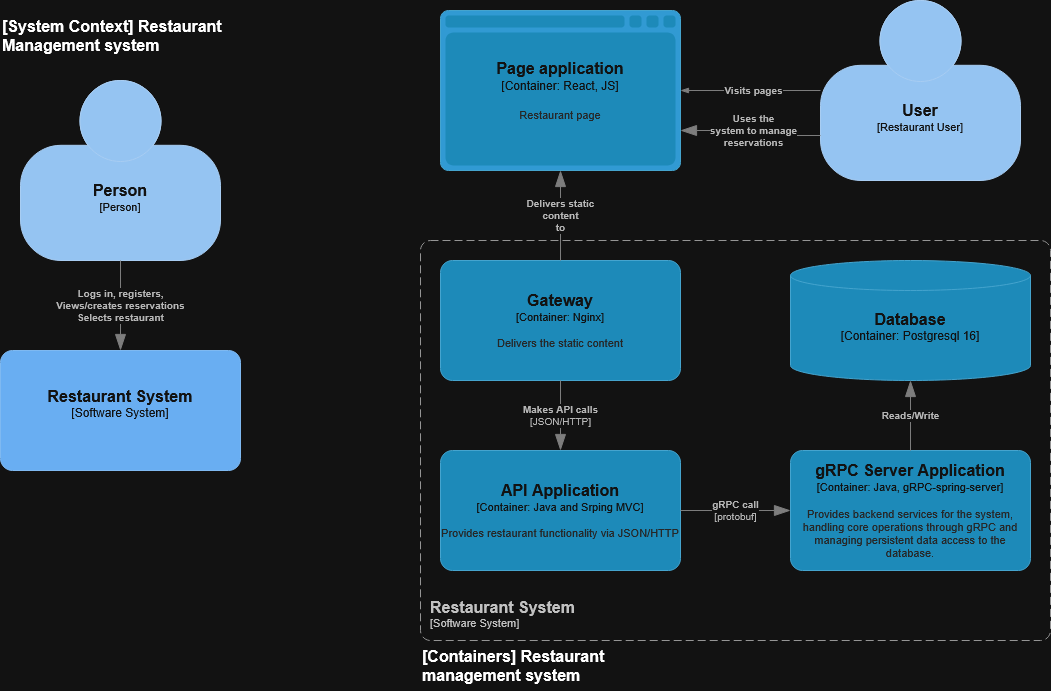

The diagram above was exported from draw.io. Its source (the exported page's mxGraphModel, read from the mxfile embedded in the PNG):
<mxGraphModel dx="2384" dy="2175" grid="1" gridSize="10" guides="1" tooltips="1" connect="1" arrows="1" fold="1" page="1" pageScale="1" pageWidth="850" pageHeight="1100" math="0" shadow="0">
  <root>
    <mxCell id="0" />
    <mxCell id="1" parent="0" />
    <object placeholders="1" c4Name="Restaurant System" c4Type="SystemScopeBoundary" c4Application="Software System" label="&lt;font style=&quot;font-size: 16px&quot;&gt;&lt;b&gt;&lt;div style=&quot;text-align: left&quot;&gt;%c4Name%&lt;/div&gt;&lt;/b&gt;&lt;/font&gt;&lt;div style=&quot;text-align: left&quot;&gt;[%c4Application%]&lt;/div&gt;" id="pK94zWZjt2cskUSEF-S--1">
      <mxCell parent="1" style="rounded=1;fontSize=11;whiteSpace=wrap;html=1;dashed=1;arcSize=20;fillColor=none;strokeColor=#666666;fontColor=#333333;labelBackgroundColor=none;align=left;verticalAlign=bottom;labelBorderColor=none;spacingTop=0;spacing=10;dashPattern=8 4;metaEdit=1;rotatable=0;perimeter=rectanglePerimeter;noLabel=0;labelPadding=0;allowArrows=0;connectable=0;expand=0;recursiveResize=0;editable=1;pointerEvents=0;absoluteArcSize=1;points=[[0.25,0,0],[0.5,0,0],[0.75,0,0],[1,0.25,0],[1,0.5,0],[1,0.75,0],[0.75,1,0],[0.5,1,0],[0.25,1,0],[0,0.75,0],[0,0.5,0],[0,0.25,0]];" vertex="1">
        <mxGeometry height="400" width="630" x="90" y="180" as="geometry" />
      </mxCell>
    </object>
    <object placeholders="1" c4Name="Page application" c4Type="Container" c4Technology="React, JS" c4Description="Restaurant page" label="&lt;font style=&quot;font-size: 16px&quot;&gt;&lt;b&gt;%c4Name%&lt;/b&gt;&lt;/font&gt;&lt;div&gt;[%c4Type%:&amp;nbsp;%c4Technology%]&lt;/div&gt;&lt;br&gt;&lt;div&gt;&lt;font style=&quot;font-size: 11px&quot;&gt;&lt;font color=&quot;#E6E6E6&quot;&gt;%c4Description%&lt;/font&gt;&lt;/div&gt;" id="pK94zWZjt2cskUSEF-S--2">
      <mxCell parent="1" style="shape=mxgraph.c4.webBrowserContainer2;whiteSpace=wrap;html=1;boundedLbl=1;rounded=0;labelBackgroundColor=none;strokeColor=#118ACD;fillColor=#23A2D9;strokeColor=#118ACD;strokeColor2=#0E7DAD;fontSize=12;fontColor=#ffffff;align=center;metaEdit=1;points=[[0.5,0,0],[1,0.25,0],[1,0.5,0],[1,0.75,0],[0.5,1,0],[0,0.75,0],[0,0.5,0],[0,0.25,0]];resizable=0;" vertex="1">
        <mxGeometry height="160" width="240" x="110" y="-50" as="geometry" />
      </mxCell>
    </object>
    <object placeholders="1" c4Name="API Application" c4Type="Container" c4Technology="Java and Srping MVC" c4Description="Provides restaurant functionality via JSON/HTTP" label="&lt;font style=&quot;font-size: 16px&quot;&gt;&lt;b&gt;%c4Name%&lt;/b&gt;&lt;/font&gt;&lt;div&gt;[%c4Type%: %c4Technology%]&lt;/div&gt;&lt;br&gt;&lt;div&gt;&lt;font style=&quot;font-size: 11px&quot;&gt;&lt;font color=&quot;#E6E6E6&quot;&gt;%c4Description%&lt;/font&gt;&lt;/div&gt;" id="pK94zWZjt2cskUSEF-S--3">
      <mxCell parent="1" style="rounded=1;whiteSpace=wrap;html=1;fontSize=11;labelBackgroundColor=none;fillColor=#23A2D9;fontColor=#ffffff;align=center;arcSize=10;strokeColor=#0E7DAD;metaEdit=1;resizable=0;points=[[0.25,0,0],[0.5,0,0],[0.75,0,0],[1,0.25,0],[1,0.5,0],[1,0.75,0],[0.75,1,0],[0.5,1,0],[0.25,1,0],[0,0.75,0],[0,0.5,0],[0,0.25,0]];" vertex="1">
        <mxGeometry height="120" width="240" x="110" y="390" as="geometry" />
      </mxCell>
    </object>
    <object placeholders="1" c4Name="Gateway" c4Type="Container" c4Technology="Nginx" c4Description="Delivers the static content" label="&lt;font style=&quot;font-size: 16px&quot;&gt;&lt;b&gt;%c4Name%&lt;/b&gt;&lt;/font&gt;&lt;div&gt;[%c4Type%: %c4Technology%]&lt;/div&gt;&lt;br&gt;&lt;div&gt;&lt;font style=&quot;font-size: 11px&quot;&gt;&lt;font color=&quot;#E6E6E6&quot;&gt;%c4Description%&lt;/font&gt;&lt;/div&gt;" id="pK94zWZjt2cskUSEF-S--4">
      <mxCell parent="1" style="rounded=1;whiteSpace=wrap;html=1;fontSize=11;labelBackgroundColor=none;fillColor=#23A2D9;fontColor=#ffffff;align=center;arcSize=10;strokeColor=#0E7DAD;metaEdit=1;resizable=0;points=[[0.25,0,0],[0.5,0,0],[0.75,0,0],[1,0.25,0],[1,0.5,0],[1,0.75,0],[0.75,1,0],[0.5,1,0],[0.25,1,0],[0,0.75,0],[0,0.5,0],[0,0.25,0]];" vertex="1">
        <mxGeometry height="120" width="240" x="110" y="200" as="geometry" />
      </mxCell>
    </object>
    <object placeholders="1" c4Name="User" c4Type="Restaurant User" c4Description="" label="&lt;font style=&quot;font-size: 16px&quot;&gt;&lt;b&gt;%c4Name%&lt;/b&gt;&lt;/font&gt;&lt;div&gt;[%c4Type%]&lt;/div&gt;&lt;br&gt;&lt;div&gt;&lt;font style=&quot;font-size: 11px&quot;&gt;&lt;font color=&quot;#cccccc&quot;&gt;%c4Description%&lt;/font&gt;&lt;/div&gt;" id="pK94zWZjt2cskUSEF-S--5">
      <mxCell parent="1" style="html=1;fontSize=11;dashed=0;whiteSpace=wrap;fillColor=#083F75;strokeColor=#06315C;fontColor=#ffffff;shape=mxgraph.c4.person2;align=center;metaEdit=1;points=[[0.5,0,0],[1,0.5,0],[1,0.75,0],[0.75,1,0],[0.5,1,0],[0.25,1,0],[0,0.75,0],[0,0.5,0]];resizable=0;" vertex="1">
        <mxGeometry height="180" width="200" x="490" y="-60" as="geometry" />
      </mxCell>
    </object>
    <object placeholders="1" c4Type="Relationship" c4Description="Visits pages" label="&lt;div style=&quot;text-align: left&quot;&gt;&lt;div style=&quot;text-align: center&quot;&gt;&lt;b&gt;%c4Description%&lt;/b&gt;&lt;/div&gt;" id="pK94zWZjt2cskUSEF-S--6">
      <mxCell edge="1" parent="1" source="pK94zWZjt2cskUSEF-S--5" style="endArrow=blockThin;html=1;fontSize=10;fontColor=#404040;strokeWidth=1;endFill=1;strokeColor=#828282;elbow=vertical;metaEdit=1;jumpStyle=arc;jumpSize=16;rounded=0;exitX=0;exitY=0.5;exitDx=0;exitDy=0;exitPerimeter=0;entryX=1;entryY=0.5;entryDx=0;entryDy=0;entryPerimeter=0;" target="pK94zWZjt2cskUSEF-S--2">
        <mxGeometry relative="1" width="240" x="-0.0282" as="geometry">
          <mxPoint as="offset" />
          <mxPoint x="310" y="290" as="sourcePoint" />
          <mxPoint x="550" y="290" as="targetPoint" />
        </mxGeometry>
      </mxCell>
    </object>
    <object placeholders="1" c4Type="Relationship" c4Description="Delivers static&#10;content&#10;to" label="&lt;div style=&quot;text-align: left&quot;&gt;&lt;div style=&quot;text-align: center&quot;&gt;&lt;b&gt;%c4Description%&lt;/b&gt;&lt;/div&gt;" id="pK94zWZjt2cskUSEF-S--7">
      <mxCell edge="1" parent="1" source="pK94zWZjt2cskUSEF-S--4" style="endArrow=blockThin;html=1;fontSize=10;fontColor=#404040;strokeWidth=1;endFill=1;strokeColor=#828282;elbow=vertical;metaEdit=1;endSize=14;startSize=14;jumpStyle=arc;jumpSize=16;rounded=0;edgeStyle=orthogonalEdgeStyle;exitX=0.5;exitY=0;exitDx=0;exitDy=0;exitPerimeter=0;entryX=0.5;entryY=1;entryDx=0;entryDy=0;entryPerimeter=0;" target="pK94zWZjt2cskUSEF-S--2">
        <mxGeometry relative="1" width="240" as="geometry">
          <Array as="points">
            <mxPoint x="230" y="160" />
            <mxPoint x="230" y="160" />
          </Array>
          <mxPoint x="310" y="290" as="sourcePoint" />
          <mxPoint x="550" y="290" as="targetPoint" />
        </mxGeometry>
      </mxCell>
    </object>
    <object placeholders="1" c4Type="Relationship" c4Technology="JSON/HTTP" c4Description="Makes API calls" label="&lt;div style=&quot;text-align: left&quot;&gt;&lt;div style=&quot;text-align: center&quot;&gt;&lt;b&gt;%c4Description%&lt;/b&gt;&lt;/div&gt;&lt;div style=&quot;text-align: center&quot;&gt;[%c4Technology%]&lt;/div&gt;&lt;/div&gt;" id="pK94zWZjt2cskUSEF-S--8">
      <mxCell edge="1" parent="1" source="pK94zWZjt2cskUSEF-S--4" style="endArrow=blockThin;html=1;fontSize=10;fontColor=#404040;strokeWidth=1;endFill=1;strokeColor=#828282;elbow=vertical;metaEdit=1;endSize=14;startSize=14;jumpStyle=arc;jumpSize=16;rounded=0;edgeStyle=orthogonalEdgeStyle;exitX=0.5;exitY=1;exitDx=0;exitDy=0;exitPerimeter=0;entryX=0.5;entryY=0;entryDx=0;entryDy=0;entryPerimeter=0;" target="pK94zWZjt2cskUSEF-S--3">
        <mxGeometry relative="1" width="240" as="geometry">
          <mxPoint x="310" y="290" as="sourcePoint" />
          <mxPoint x="550" y="290" as="targetPoint" />
        </mxGeometry>
      </mxCell>
    </object>
    <object placeholders="1" c4Name="[Containers] Restaurant management system" c4Type="ContainerDiagramTitle" c4Description="" label="&lt;font style=&quot;font-size: 16px&quot;&gt;&lt;b&gt;&lt;div style=&quot;text-align: left&quot;&gt;%c4Name%&lt;/div&gt;&lt;/b&gt;&lt;/font&gt;&lt;div style=&quot;text-align: left&quot;&gt;%c4Description%&lt;/div&gt;" id="pK94zWZjt2cskUSEF-S--9">
      <mxCell parent="1" style="text;html=1;strokeColor=none;fillColor=none;align=left;verticalAlign=top;whiteSpace=wrap;rounded=0;metaEdit=1;allowArrows=0;resizable=1;rotatable=0;connectable=0;recursiveResize=0;expand=0;pointerEvents=0;points=[[0.25,0,0],[0.5,0,0],[0.75,0,0],[1,0.25,0],[1,0.5,0],[1,0.75,0],[0.75,1,0],[0.5,1,0],[0.25,1,0],[0,0.75,0],[0,0.5,0],[0,0.25,0]];" vertex="1">
        <mxGeometry height="50" width="260" x="90" y="580" as="geometry" />
      </mxCell>
    </object>
    <object placeholders="1" c4Name="gRPC Server Application" c4Type="Container" c4Technology="Java, gRPC-spring-server" c4Description="Provides backend services for the system, handling core operations through gRPC and managing persistent data access to the database." label="&lt;font style=&quot;font-size: 16px&quot;&gt;&lt;b&gt;%c4Name%&lt;/b&gt;&lt;/font&gt;&lt;div&gt;[%c4Type%: %c4Technology%]&lt;/div&gt;&lt;br&gt;&lt;div&gt;&lt;font style=&quot;font-size: 11px&quot;&gt;&lt;font color=&quot;#E6E6E6&quot;&gt;%c4Description%&lt;/font&gt;&lt;/div&gt;" id="pK94zWZjt2cskUSEF-S--10">
      <mxCell parent="1" style="rounded=1;whiteSpace=wrap;html=1;fontSize=11;labelBackgroundColor=none;fillColor=#23A2D9;fontColor=#ffffff;align=center;arcSize=10;strokeColor=#0E7DAD;metaEdit=1;resizable=0;points=[[0.25,0,0],[0.5,0,0],[0.75,0,0],[1,0.25,0],[1,0.5,0],[1,0.75,0],[0.75,1,0],[0.5,1,0],[0.25,1,0],[0,0.75,0],[0,0.5,0],[0,0.25,0]];" vertex="1">
        <mxGeometry height="120" width="240" x="460" y="390" as="geometry" />
      </mxCell>
    </object>
    <object placeholders="1" c4Type="Relationship" c4Technology="protobuf" c4Description="gRPC call" label="&lt;div style=&quot;text-align: left&quot;&gt;&lt;div style=&quot;text-align: center&quot;&gt;&lt;b&gt;%c4Description%&lt;/b&gt;&lt;/div&gt;&lt;div style=&quot;text-align: center&quot;&gt;[%c4Technology%]&lt;/div&gt;&lt;/div&gt;" id="pK94zWZjt2cskUSEF-S--12">
      <mxCell edge="1" parent="1" source="pK94zWZjt2cskUSEF-S--3" style="endArrow=blockThin;html=1;fontSize=10;fontColor=#404040;strokeWidth=1;endFill=1;strokeColor=#828282;elbow=vertical;metaEdit=1;endSize=14;startSize=14;jumpStyle=arc;jumpSize=16;rounded=0;edgeStyle=orthogonalEdgeStyle;exitX=1;exitY=0.5;exitDx=0;exitDy=0;exitPerimeter=0;entryX=0;entryY=0.5;entryDx=0;entryDy=0;entryPerimeter=0;" target="pK94zWZjt2cskUSEF-S--10">
        <mxGeometry relative="1" width="240" as="geometry">
          <mxPoint x="310" y="330" as="sourcePoint" />
          <mxPoint x="420" y="400" as="targetPoint" />
        </mxGeometry>
      </mxCell>
    </object>
    <object placeholders="1" c4Name="Database" c4Type="Container" c4Technology="Postgresql 16" c4Description="" label="&lt;font style=&quot;font-size: 16px&quot;&gt;&lt;b&gt;%c4Name%&lt;/b&gt;&lt;/font&gt;&lt;div&gt;[%c4Type%:&amp;nbsp;%c4Technology%]&lt;/div&gt;&lt;br&gt;&lt;div&gt;&lt;font style=&quot;font-size: 11px&quot;&gt;&lt;font color=&quot;#E6E6E6&quot;&gt;%c4Description%&lt;/font&gt;&lt;/div&gt;" id="i3a7x_GX31bdHKaj5Jl8-1">
      <mxCell parent="1" style="shape=cylinder3;size=15;whiteSpace=wrap;html=1;boundedLbl=1;rounded=0;labelBackgroundColor=none;fillColor=#23A2D9;fontSize=12;fontColor=#ffffff;align=center;strokeColor=#0E7DAD;metaEdit=1;points=[[0.5,0,0],[1,0.25,0],[1,0.5,0],[1,0.75,0],[0.5,1,0],[0,0.75,0],[0,0.5,0],[0,0.25,0]];resizable=0;" vertex="1">
        <mxGeometry height="120" width="240" x="460" y="200" as="geometry" />
      </mxCell>
    </object>
    <object placeholders="1" c4Type="Relationship" c4Description="Reads/Write" label="&lt;div style=&quot;text-align: left&quot;&gt;&lt;div style=&quot;text-align: center&quot;&gt;&lt;b&gt;%c4Description%&lt;/b&gt;&lt;/div&gt;" id="i3a7x_GX31bdHKaj5Jl8-3">
      <mxCell edge="1" parent="1" source="pK94zWZjt2cskUSEF-S--10" style="endArrow=blockThin;html=1;fontSize=10;fontColor=#404040;strokeWidth=1;endFill=1;strokeColor=#828282;elbow=vertical;metaEdit=1;endSize=14;startSize=14;jumpStyle=arc;jumpSize=16;rounded=0;edgeStyle=orthogonalEdgeStyle;exitX=0.5;exitY=0;exitDx=0;exitDy=0;exitPerimeter=0;entryX=0.5;entryY=1;entryDx=0;entryDy=0;entryPerimeter=0;" target="i3a7x_GX31bdHKaj5Jl8-1">
        <mxGeometry relative="1" width="240" as="geometry">
          <mxPoint x="310" y="330" as="sourcePoint" />
          <mxPoint x="550" y="330" as="targetPoint" />
        </mxGeometry>
      </mxCell>
    </object>
    <object placeholders="1" c4Type="Relationship" c4Description="Uses the &#10;system to manage &#10;reservations" label="&lt;div style=&quot;text-align: left&quot;&gt;&lt;div style=&quot;text-align: center&quot;&gt;&lt;b&gt;%c4Description%&lt;/b&gt;&lt;/div&gt;" id="bwTIntIa3owG6iI7HaaP-7">
      <mxCell edge="1" parent="1" source="pK94zWZjt2cskUSEF-S--5" style="endArrow=blockThin;html=1;fontSize=10;fontColor=#404040;strokeWidth=1;endFill=1;strokeColor=#828282;elbow=vertical;metaEdit=1;endSize=14;startSize=14;jumpStyle=arc;jumpSize=16;rounded=0;edgeStyle=orthogonalEdgeStyle;exitX=0;exitY=0.75;exitDx=0;exitDy=0;exitPerimeter=0;entryX=1;entryY=0.75;entryDx=0;entryDy=0;entryPerimeter=0;" target="pK94zWZjt2cskUSEF-S--2">
        <mxGeometry relative="1" width="240" as="geometry">
          <Array as="points">
            <mxPoint x="450" y="75" />
            <mxPoint x="450" y="70" />
          </Array>
          <mxPoint x="320" y="120" as="sourcePoint" />
          <mxPoint x="560" y="120" as="targetPoint" />
        </mxGeometry>
      </mxCell>
    </object>
    <object placeholders="1" c4Name="Person" c4Type="Person" c4Description="" label="&lt;font style=&quot;font-size: 16px&quot;&gt;&lt;b&gt;%c4Name%&lt;/b&gt;&lt;/font&gt;&lt;div&gt;[%c4Type%]&lt;/div&gt;&lt;br&gt;&lt;div&gt;&lt;font style=&quot;font-size: 11px&quot;&gt;&lt;font color=&quot;#cccccc&quot;&gt;%c4Description%&lt;/font&gt;&lt;/div&gt;" id="VZaEJW8Wv0UvZGT2v-is-1">
      <mxCell parent="1" style="html=1;fontSize=11;dashed=0;whiteSpace=wrap;fillColor=#083F75;strokeColor=#06315C;fontColor=#ffffff;shape=mxgraph.c4.person2;align=center;metaEdit=1;points=[[0.5,0,0],[1,0.5,0],[1,0.75,0],[0.75,1,0],[0.5,1,0],[0.25,1,0],[0,0.75,0],[0,0.5,0]];resizable=0;" vertex="1">
        <mxGeometry height="180" width="200" x="-310" y="20" as="geometry" />
      </mxCell>
    </object>
    <object placeholders="1" c4Name="[System Context] Restaurant Management system" c4Type="ContainerScopeBoundary" c4Description="" label="&lt;font style=&quot;font-size: 16px&quot;&gt;&lt;b&gt;&lt;div style=&quot;text-align: left&quot;&gt;%c4Name%&lt;/div&gt;&lt;/b&gt;&lt;/font&gt;&lt;div style=&quot;text-align: left&quot;&gt;%c4Description%&lt;/div&gt;" id="VZaEJW8Wv0UvZGT2v-is-2">
      <mxCell parent="1" style="text;html=1;strokeColor=none;fillColor=none;align=left;verticalAlign=top;whiteSpace=wrap;rounded=0;metaEdit=1;allowArrows=0;resizable=1;rotatable=0;connectable=0;recursiveResize=0;expand=0;pointerEvents=0;points=[[0.25,0,0],[0.5,0,0],[0.75,0,0],[1,0.25,0],[1,0.5,0],[1,0.75,0],[0.75,1,0],[0.5,1,0],[0.25,1,0],[0,0.75,0],[0,0.5,0],[0,0.25,0]];" vertex="1">
        <mxGeometry height="50" width="260" x="-330" y="-50" as="geometry" />
      </mxCell>
    </object>
    <object placeholders="1" c4Name="Restaurant System" c4Type="Software System" c4Description="" label="&lt;font style=&quot;font-size: 16px&quot;&gt;&lt;b&gt;%c4Name%&lt;/b&gt;&lt;/font&gt;&lt;div&gt;[%c4Type%]&lt;/div&gt;&lt;br&gt;&lt;div&gt;&lt;font style=&quot;font-size: 11px&quot;&gt;&lt;font color=&quot;#cccccc&quot;&gt;%c4Description%&lt;/font&gt;&lt;/div&gt;" id="VZaEJW8Wv0UvZGT2v-is-3">
      <mxCell parent="1" style="rounded=1;whiteSpace=wrap;html=1;labelBackgroundColor=none;fillColor=#1061B0;fontColor=#ffffff;align=center;arcSize=10;strokeColor=#0D5091;metaEdit=1;resizable=0;points=[[0.25,0,0],[0.5,0,0],[0.75,0,0],[1,0.25,0],[1,0.5,0],[1,0.75,0],[0.75,1,0],[0.5,1,0],[0.25,1,0],[0,0.75,0],[0,0.5,0],[0,0.25,0]];" vertex="1">
        <mxGeometry height="120" width="240" x="-330" y="290" as="geometry" />
      </mxCell>
    </object>
    <object placeholders="1" c4Type="Relationship" c4Description="Logs in, registers,&#10;Views/creates reservations&#10;Selects restaurant" label="&lt;div style=&quot;text-align: left&quot;&gt;&lt;div style=&quot;text-align: center&quot;&gt;&lt;b&gt;%c4Description%&lt;/b&gt;&lt;/div&gt;" id="VZaEJW8Wv0UvZGT2v-is-4">
      <mxCell edge="1" parent="1" source="VZaEJW8Wv0UvZGT2v-is-1" style="endArrow=blockThin;html=1;fontSize=10;fontColor=#404040;strokeWidth=1;endFill=1;strokeColor=#828282;elbow=vertical;metaEdit=1;endSize=14;startSize=14;jumpStyle=arc;jumpSize=16;rounded=0;edgeStyle=orthogonalEdgeStyle;exitX=0.5;exitY=1;exitDx=0;exitDy=0;exitPerimeter=0;entryX=0.5;entryY=0;entryDx=0;entryDy=0;entryPerimeter=0;" target="VZaEJW8Wv0UvZGT2v-is-3">
        <mxGeometry relative="1" width="240" as="geometry">
          <mxPoint y="260" as="sourcePoint" />
          <mxPoint x="240" y="260" as="targetPoint" />
        </mxGeometry>
      </mxCell>
    </object>
  </root>
</mxGraphModel>